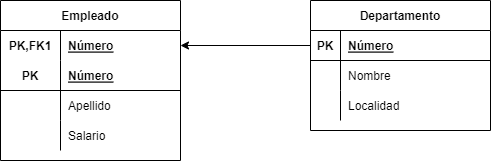

The diagram above was exported from draw.io. Its source (the exported page's mxGraphModel, read from the mxfile embedded in the PNG):
<mxGraphModel dx="423" dy="512" grid="1" gridSize="10" guides="1" tooltips="1" connect="1" arrows="1" fold="1" page="1" pageScale="1" pageWidth="827" pageHeight="1169" math="0" shadow="0">
  <root>
    <mxCell id="0" />
    <mxCell id="1" parent="0" />
    <mxCell id="KBUrTr4dHGHEUogI0n2H-59" value="Departamento" style="shape=table;startSize=30;container=1;collapsible=1;childLayout=tableLayout;fixedRows=1;rowLines=0;fontStyle=1;align=center;resizeLast=1;" vertex="1" parent="1">
      <mxGeometry x="340" y="180" width="180" height="130" as="geometry" />
    </mxCell>
    <mxCell id="KBUrTr4dHGHEUogI0n2H-60" value="" style="shape=tableRow;horizontal=0;startSize=0;swimlaneHead=0;swimlaneBody=0;fillColor=none;collapsible=0;dropTarget=0;points=[[0,0.5],[1,0.5]];portConstraint=eastwest;top=0;left=0;right=0;bottom=1;" vertex="1" parent="KBUrTr4dHGHEUogI0n2H-59">
      <mxGeometry y="30" width="180" height="30" as="geometry" />
    </mxCell>
    <mxCell id="KBUrTr4dHGHEUogI0n2H-61" value="PK" style="shape=partialRectangle;connectable=0;fillColor=none;top=0;left=0;bottom=0;right=0;fontStyle=1;overflow=hidden;" vertex="1" parent="KBUrTr4dHGHEUogI0n2H-60">
      <mxGeometry width="30" height="30" as="geometry">
        <mxRectangle width="30" height="30" as="alternateBounds" />
      </mxGeometry>
    </mxCell>
    <mxCell id="KBUrTr4dHGHEUogI0n2H-62" value="Número" style="shape=partialRectangle;connectable=0;fillColor=none;top=0;left=0;bottom=0;right=0;align=left;spacingLeft=6;fontStyle=5;overflow=hidden;" vertex="1" parent="KBUrTr4dHGHEUogI0n2H-60">
      <mxGeometry x="30" width="150" height="30" as="geometry">
        <mxRectangle width="150" height="30" as="alternateBounds" />
      </mxGeometry>
    </mxCell>
    <mxCell id="KBUrTr4dHGHEUogI0n2H-63" value="" style="shape=tableRow;horizontal=0;startSize=0;swimlaneHead=0;swimlaneBody=0;fillColor=none;collapsible=0;dropTarget=0;points=[[0,0.5],[1,0.5]];portConstraint=eastwest;top=0;left=0;right=0;bottom=0;" vertex="1" parent="KBUrTr4dHGHEUogI0n2H-59">
      <mxGeometry y="60" width="180" height="30" as="geometry" />
    </mxCell>
    <mxCell id="KBUrTr4dHGHEUogI0n2H-64" value="" style="shape=partialRectangle;connectable=0;fillColor=none;top=0;left=0;bottom=0;right=0;editable=1;overflow=hidden;" vertex="1" parent="KBUrTr4dHGHEUogI0n2H-63">
      <mxGeometry width="30" height="30" as="geometry">
        <mxRectangle width="30" height="30" as="alternateBounds" />
      </mxGeometry>
    </mxCell>
    <mxCell id="KBUrTr4dHGHEUogI0n2H-65" value="Nombre" style="shape=partialRectangle;connectable=0;fillColor=none;top=0;left=0;bottom=0;right=0;align=left;spacingLeft=6;overflow=hidden;" vertex="1" parent="KBUrTr4dHGHEUogI0n2H-63">
      <mxGeometry x="30" width="150" height="30" as="geometry">
        <mxRectangle width="150" height="30" as="alternateBounds" />
      </mxGeometry>
    </mxCell>
    <mxCell id="KBUrTr4dHGHEUogI0n2H-66" value="" style="shape=tableRow;horizontal=0;startSize=0;swimlaneHead=0;swimlaneBody=0;fillColor=none;collapsible=0;dropTarget=0;points=[[0,0.5],[1,0.5]];portConstraint=eastwest;top=0;left=0;right=0;bottom=0;" vertex="1" parent="KBUrTr4dHGHEUogI0n2H-59">
      <mxGeometry y="90" width="180" height="30" as="geometry" />
    </mxCell>
    <mxCell id="KBUrTr4dHGHEUogI0n2H-67" value="" style="shape=partialRectangle;connectable=0;fillColor=none;top=0;left=0;bottom=0;right=0;editable=1;overflow=hidden;" vertex="1" parent="KBUrTr4dHGHEUogI0n2H-66">
      <mxGeometry width="30" height="30" as="geometry">
        <mxRectangle width="30" height="30" as="alternateBounds" />
      </mxGeometry>
    </mxCell>
    <mxCell id="KBUrTr4dHGHEUogI0n2H-68" value="Localidad" style="shape=partialRectangle;connectable=0;fillColor=none;top=0;left=0;bottom=0;right=0;align=left;spacingLeft=6;overflow=hidden;" vertex="1" parent="KBUrTr4dHGHEUogI0n2H-66">
      <mxGeometry x="30" width="150" height="30" as="geometry">
        <mxRectangle width="150" height="30" as="alternateBounds" />
      </mxGeometry>
    </mxCell>
    <mxCell id="KBUrTr4dHGHEUogI0n2H-72" value="Empleado" style="shape=table;startSize=30;container=1;collapsible=1;childLayout=tableLayout;fixedRows=1;rowLines=0;fontStyle=1;align=center;resizeLast=1;" vertex="1" parent="1">
      <mxGeometry x="30" y="180" width="180" height="160" as="geometry" />
    </mxCell>
    <mxCell id="KBUrTr4dHGHEUogI0n2H-73" value="" style="shape=tableRow;horizontal=0;startSize=0;swimlaneHead=0;swimlaneBody=0;fillColor=none;collapsible=0;dropTarget=0;points=[[0,0.5],[1,0.5]];portConstraint=eastwest;top=0;left=0;right=0;bottom=0;" vertex="1" parent="KBUrTr4dHGHEUogI0n2H-72">
      <mxGeometry y="30" width="180" height="30" as="geometry" />
    </mxCell>
    <mxCell id="KBUrTr4dHGHEUogI0n2H-74" value="PK,FK1" style="shape=partialRectangle;connectable=0;fillColor=none;top=0;left=0;bottom=0;right=0;fontStyle=1;overflow=hidden;" vertex="1" parent="KBUrTr4dHGHEUogI0n2H-73">
      <mxGeometry width="60" height="30" as="geometry">
        <mxRectangle width="60" height="30" as="alternateBounds" />
      </mxGeometry>
    </mxCell>
    <mxCell id="KBUrTr4dHGHEUogI0n2H-75" value="Número" style="shape=partialRectangle;connectable=0;fillColor=none;top=0;left=0;bottom=0;right=0;align=left;spacingLeft=6;fontStyle=5;overflow=hidden;" vertex="1" parent="KBUrTr4dHGHEUogI0n2H-73">
      <mxGeometry x="60" width="120" height="30" as="geometry">
        <mxRectangle width="120" height="30" as="alternateBounds" />
      </mxGeometry>
    </mxCell>
    <mxCell id="KBUrTr4dHGHEUogI0n2H-76" value="" style="shape=tableRow;horizontal=0;startSize=0;swimlaneHead=0;swimlaneBody=0;fillColor=none;collapsible=0;dropTarget=0;points=[[0,0.5],[1,0.5]];portConstraint=eastwest;top=0;left=0;right=0;bottom=1;" vertex="1" parent="KBUrTr4dHGHEUogI0n2H-72">
      <mxGeometry y="60" width="180" height="30" as="geometry" />
    </mxCell>
    <mxCell id="KBUrTr4dHGHEUogI0n2H-77" value="PK" style="shape=partialRectangle;connectable=0;fillColor=none;top=0;left=0;bottom=0;right=0;fontStyle=1;overflow=hidden;" vertex="1" parent="KBUrTr4dHGHEUogI0n2H-76">
      <mxGeometry width="60" height="30" as="geometry">
        <mxRectangle width="60" height="30" as="alternateBounds" />
      </mxGeometry>
    </mxCell>
    <mxCell id="KBUrTr4dHGHEUogI0n2H-78" value="Número" style="shape=partialRectangle;connectable=0;fillColor=none;top=0;left=0;bottom=0;right=0;align=left;spacingLeft=6;fontStyle=5;overflow=hidden;" vertex="1" parent="KBUrTr4dHGHEUogI0n2H-76">
      <mxGeometry x="60" width="120" height="30" as="geometry">
        <mxRectangle width="120" height="30" as="alternateBounds" />
      </mxGeometry>
    </mxCell>
    <mxCell id="KBUrTr4dHGHEUogI0n2H-79" value="" style="shape=tableRow;horizontal=0;startSize=0;swimlaneHead=0;swimlaneBody=0;fillColor=none;collapsible=0;dropTarget=0;points=[[0,0.5],[1,0.5]];portConstraint=eastwest;top=0;left=0;right=0;bottom=0;" vertex="1" parent="KBUrTr4dHGHEUogI0n2H-72">
      <mxGeometry y="90" width="180" height="30" as="geometry" />
    </mxCell>
    <mxCell id="KBUrTr4dHGHEUogI0n2H-80" value="" style="shape=partialRectangle;connectable=0;fillColor=none;top=0;left=0;bottom=0;right=0;editable=1;overflow=hidden;" vertex="1" parent="KBUrTr4dHGHEUogI0n2H-79">
      <mxGeometry width="60" height="30" as="geometry">
        <mxRectangle width="60" height="30" as="alternateBounds" />
      </mxGeometry>
    </mxCell>
    <mxCell id="KBUrTr4dHGHEUogI0n2H-81" value="Apellido" style="shape=partialRectangle;connectable=0;fillColor=none;top=0;left=0;bottom=0;right=0;align=left;spacingLeft=6;overflow=hidden;" vertex="1" parent="KBUrTr4dHGHEUogI0n2H-79">
      <mxGeometry x="60" width="120" height="30" as="geometry">
        <mxRectangle width="120" height="30" as="alternateBounds" />
      </mxGeometry>
    </mxCell>
    <mxCell id="KBUrTr4dHGHEUogI0n2H-82" value="" style="shape=tableRow;horizontal=0;startSize=0;swimlaneHead=0;swimlaneBody=0;fillColor=none;collapsible=0;dropTarget=0;points=[[0,0.5],[1,0.5]];portConstraint=eastwest;top=0;left=0;right=0;bottom=0;" vertex="1" parent="KBUrTr4dHGHEUogI0n2H-72">
      <mxGeometry y="120" width="180" height="30" as="geometry" />
    </mxCell>
    <mxCell id="KBUrTr4dHGHEUogI0n2H-83" value="" style="shape=partialRectangle;connectable=0;fillColor=none;top=0;left=0;bottom=0;right=0;editable=1;overflow=hidden;" vertex="1" parent="KBUrTr4dHGHEUogI0n2H-82">
      <mxGeometry width="60" height="30" as="geometry">
        <mxRectangle width="60" height="30" as="alternateBounds" />
      </mxGeometry>
    </mxCell>
    <mxCell id="KBUrTr4dHGHEUogI0n2H-84" value="Salario" style="shape=partialRectangle;connectable=0;fillColor=none;top=0;left=0;bottom=0;right=0;align=left;spacingLeft=6;overflow=hidden;" vertex="1" parent="KBUrTr4dHGHEUogI0n2H-82">
      <mxGeometry x="60" width="120" height="30" as="geometry">
        <mxRectangle width="120" height="30" as="alternateBounds" />
      </mxGeometry>
    </mxCell>
    <mxCell id="KBUrTr4dHGHEUogI0n2H-85" style="edgeStyle=orthogonalEdgeStyle;rounded=0;orthogonalLoop=1;jettySize=auto;html=1;exitX=0;exitY=0.5;exitDx=0;exitDy=0;entryX=1;entryY=0.5;entryDx=0;entryDy=0;" edge="1" parent="1" source="KBUrTr4dHGHEUogI0n2H-60" target="KBUrTr4dHGHEUogI0n2H-73">
      <mxGeometry relative="1" as="geometry" />
    </mxCell>
  </root>
</mxGraphModel>